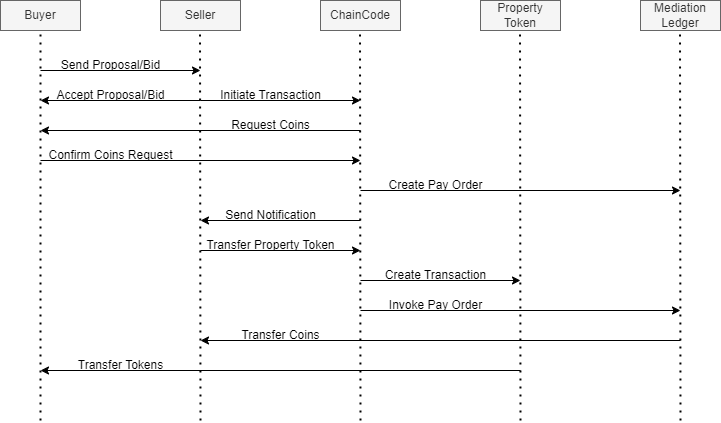

The diagram above was exported from draw.io. Its source (the exported page's mxGraphModel, read from the mxfile embedded in the PNG):
<mxGraphModel dx="792" dy="736" grid="1" gridSize="10" guides="1" tooltips="1" connect="1" arrows="1" fold="1" page="1" pageScale="1" pageWidth="827" pageHeight="1169" math="0" shadow="0">
  <root>
    <mxCell id="0" />
    <mxCell id="1" parent="0" />
    <mxCell id="puw6x5i-5qDm4TS5Osv7-1" value="Buyer" style="rounded=0;whiteSpace=wrap;html=1;fillColor=#f5f5f5;fontColor=#333333;strokeColor=#666666;" vertex="1" parent="1">
      <mxGeometry x="40" y="90" width="80" height="30" as="geometry" />
    </mxCell>
    <mxCell id="puw6x5i-5qDm4TS5Osv7-2" value="Seller" style="rounded=0;whiteSpace=wrap;html=1;fillColor=#f5f5f5;fontColor=#333333;strokeColor=#666666;" vertex="1" parent="1">
      <mxGeometry x="200" y="90" width="80" height="30" as="geometry" />
    </mxCell>
    <mxCell id="puw6x5i-5qDm4TS5Osv7-3" value="ChainCode" style="rounded=0;whiteSpace=wrap;html=1;fillColor=#f5f5f5;fontColor=#333333;strokeColor=#666666;" vertex="1" parent="1">
      <mxGeometry x="360" y="90" width="80" height="30" as="geometry" />
    </mxCell>
    <mxCell id="puw6x5i-5qDm4TS5Osv7-4" value="Property&lt;br&gt;Token" style="rounded=0;whiteSpace=wrap;html=1;fillColor=#f5f5f5;fontColor=#333333;strokeColor=#666666;" vertex="1" parent="1">
      <mxGeometry x="520" y="90" width="80" height="30" as="geometry" />
    </mxCell>
    <mxCell id="puw6x5i-5qDm4TS5Osv7-7" value="" style="endArrow=none;dashed=1;html=1;dashPattern=1 3;strokeWidth=2;rounded=0;entryX=0.5;entryY=1;entryDx=0;entryDy=0;" edge="1" parent="1" target="puw6x5i-5qDm4TS5Osv7-1">
      <mxGeometry width="50" height="50" relative="1" as="geometry">
        <mxPoint x="80" y="510" as="sourcePoint" />
        <mxPoint x="90" y="170" as="targetPoint" />
      </mxGeometry>
    </mxCell>
    <mxCell id="puw6x5i-5qDm4TS5Osv7-8" value="" style="endArrow=none;dashed=1;html=1;dashPattern=1 3;strokeWidth=2;rounded=0;entryX=0.5;entryY=1;entryDx=0;entryDy=0;" edge="1" parent="1">
      <mxGeometry width="50" height="50" relative="1" as="geometry">
        <mxPoint x="240" y="510" as="sourcePoint" />
        <mxPoint x="239.5" y="120" as="targetPoint" />
      </mxGeometry>
    </mxCell>
    <mxCell id="puw6x5i-5qDm4TS5Osv7-9" value="" style="endArrow=none;dashed=1;html=1;dashPattern=1 3;strokeWidth=2;rounded=0;entryX=0.5;entryY=1;entryDx=0;entryDy=0;" edge="1" parent="1">
      <mxGeometry width="50" height="50" relative="1" as="geometry">
        <mxPoint x="400" y="510" as="sourcePoint" />
        <mxPoint x="399.5" y="120" as="targetPoint" />
      </mxGeometry>
    </mxCell>
    <mxCell id="puw6x5i-5qDm4TS5Osv7-10" value="" style="endArrow=none;dashed=1;html=1;dashPattern=1 3;strokeWidth=2;rounded=0;entryX=0.5;entryY=1;entryDx=0;entryDy=0;" edge="1" parent="1">
      <mxGeometry width="50" height="50" relative="1" as="geometry">
        <mxPoint x="560" y="510" as="sourcePoint" />
        <mxPoint x="559.5" y="120" as="targetPoint" />
      </mxGeometry>
    </mxCell>
    <mxCell id="puw6x5i-5qDm4TS5Osv7-11" value="" style="endArrow=classic;html=1;rounded=0;" edge="1" parent="1">
      <mxGeometry width="50" height="50" relative="1" as="geometry">
        <mxPoint x="80" y="160" as="sourcePoint" />
        <mxPoint x="240" y="160" as="targetPoint" />
      </mxGeometry>
    </mxCell>
    <mxCell id="puw6x5i-5qDm4TS5Osv7-12" value="Send Proposal/Bid" style="text;html=1;align=center;verticalAlign=middle;resizable=0;points=[];autosize=1;strokeColor=none;fillColor=none;" vertex="1" parent="1">
      <mxGeometry x="90" y="140" width="120" height="30" as="geometry" />
    </mxCell>
    <mxCell id="puw6x5i-5qDm4TS5Osv7-14" value="Mediation&lt;br&gt;Ledger" style="rounded=0;whiteSpace=wrap;html=1;fillColor=#f5f5f5;fontColor=#333333;strokeColor=#666666;" vertex="1" parent="1">
      <mxGeometry x="680" y="90" width="80" height="30" as="geometry" />
    </mxCell>
    <mxCell id="puw6x5i-5qDm4TS5Osv7-15" value="" style="endArrow=none;dashed=1;html=1;dashPattern=1 3;strokeWidth=2;rounded=0;entryX=0.5;entryY=1;entryDx=0;entryDy=0;" edge="1" parent="1">
      <mxGeometry width="50" height="50" relative="1" as="geometry">
        <mxPoint x="720" y="510" as="sourcePoint" />
        <mxPoint x="719.5" y="120" as="targetPoint" />
      </mxGeometry>
    </mxCell>
    <mxCell id="puw6x5i-5qDm4TS5Osv7-16" value="" style="endArrow=none;html=1;rounded=0;startArrow=classic;startFill=1;endFill=0;" edge="1" parent="1">
      <mxGeometry width="50" height="50" relative="1" as="geometry">
        <mxPoint x="80" y="190" as="sourcePoint" />
        <mxPoint x="240" y="190" as="targetPoint" />
      </mxGeometry>
    </mxCell>
    <mxCell id="puw6x5i-5qDm4TS5Osv7-17" value="Accept Proposal/Bid" style="text;html=1;align=center;verticalAlign=middle;resizable=0;points=[];autosize=1;strokeColor=none;fillColor=none;" vertex="1" parent="1">
      <mxGeometry x="85" y="170" width="130" height="30" as="geometry" />
    </mxCell>
    <mxCell id="puw6x5i-5qDm4TS5Osv7-18" value="" style="endArrow=classic;html=1;rounded=0;" edge="1" parent="1">
      <mxGeometry width="50" height="50" relative="1" as="geometry">
        <mxPoint x="240" y="190" as="sourcePoint" />
        <mxPoint x="400" y="190" as="targetPoint" />
      </mxGeometry>
    </mxCell>
    <mxCell id="puw6x5i-5qDm4TS5Osv7-19" value="Initiate Transaction" style="text;html=1;align=center;verticalAlign=middle;resizable=0;points=[];autosize=1;strokeColor=none;fillColor=none;" vertex="1" parent="1">
      <mxGeometry x="250" y="170" width="120" height="30" as="geometry" />
    </mxCell>
    <mxCell id="puw6x5i-5qDm4TS5Osv7-20" value="" style="endArrow=none;html=1;rounded=0;startArrow=classic;startFill=1;endFill=0;" edge="1" parent="1">
      <mxGeometry width="50" height="50" relative="1" as="geometry">
        <mxPoint x="80" y="220" as="sourcePoint" />
        <mxPoint x="400" y="220" as="targetPoint" />
      </mxGeometry>
    </mxCell>
    <mxCell id="puw6x5i-5qDm4TS5Osv7-21" value="Request Coins" style="text;html=1;align=center;verticalAlign=middle;resizable=0;points=[];autosize=1;strokeColor=none;fillColor=none;" vertex="1" parent="1">
      <mxGeometry x="260" y="200" width="100" height="30" as="geometry" />
    </mxCell>
    <mxCell id="puw6x5i-5qDm4TS5Osv7-23" value="" style="endArrow=classic;html=1;rounded=0;" edge="1" parent="1">
      <mxGeometry width="50" height="50" relative="1" as="geometry">
        <mxPoint x="80" y="250" as="sourcePoint" />
        <mxPoint x="400" y="250" as="targetPoint" />
      </mxGeometry>
    </mxCell>
    <mxCell id="puw6x5i-5qDm4TS5Osv7-24" value="Confirm Coins Request" style="text;html=1;align=center;verticalAlign=middle;resizable=0;points=[];autosize=1;strokeColor=none;fillColor=none;" vertex="1" parent="1">
      <mxGeometry x="75" y="230" width="150" height="30" as="geometry" />
    </mxCell>
    <mxCell id="puw6x5i-5qDm4TS5Osv7-25" value="" style="endArrow=classic;html=1;rounded=0;" edge="1" parent="1">
      <mxGeometry width="50" height="50" relative="1" as="geometry">
        <mxPoint x="400" y="280" as="sourcePoint" />
        <mxPoint x="720" y="280" as="targetPoint" />
      </mxGeometry>
    </mxCell>
    <mxCell id="puw6x5i-5qDm4TS5Osv7-26" value="Create Pay Order" style="text;html=1;align=center;verticalAlign=middle;resizable=0;points=[];autosize=1;strokeColor=none;fillColor=none;" vertex="1" parent="1">
      <mxGeometry x="415" y="260" width="120" height="30" as="geometry" />
    </mxCell>
    <mxCell id="puw6x5i-5qDm4TS5Osv7-27" value="" style="endArrow=none;html=1;rounded=0;startArrow=classic;startFill=1;endFill=0;" edge="1" parent="1">
      <mxGeometry width="50" height="50" relative="1" as="geometry">
        <mxPoint x="240" y="310" as="sourcePoint" />
        <mxPoint x="400" y="310" as="targetPoint" />
      </mxGeometry>
    </mxCell>
    <mxCell id="puw6x5i-5qDm4TS5Osv7-28" value="Send Notification" style="text;html=1;align=center;verticalAlign=middle;resizable=0;points=[];autosize=1;strokeColor=none;fillColor=none;" vertex="1" parent="1">
      <mxGeometry x="255" y="290" width="110" height="30" as="geometry" />
    </mxCell>
    <mxCell id="puw6x5i-5qDm4TS5Osv7-29" value="" style="endArrow=classic;html=1;rounded=0;" edge="1" parent="1">
      <mxGeometry width="50" height="50" relative="1" as="geometry">
        <mxPoint x="240" y="340" as="sourcePoint" />
        <mxPoint x="400" y="340" as="targetPoint" />
      </mxGeometry>
    </mxCell>
    <mxCell id="puw6x5i-5qDm4TS5Osv7-30" value="Transfer Property Token" style="text;html=1;align=center;verticalAlign=middle;resizable=0;points=[];autosize=1;strokeColor=none;fillColor=none;" vertex="1" parent="1">
      <mxGeometry x="235" y="320" width="150" height="30" as="geometry" />
    </mxCell>
    <mxCell id="puw6x5i-5qDm4TS5Osv7-33" value="" style="endArrow=classic;html=1;rounded=0;" edge="1" parent="1">
      <mxGeometry width="50" height="50" relative="1" as="geometry">
        <mxPoint x="400" y="370" as="sourcePoint" />
        <mxPoint x="560" y="370" as="targetPoint" />
      </mxGeometry>
    </mxCell>
    <mxCell id="puw6x5i-5qDm4TS5Osv7-34" value="Create Transaction" style="text;html=1;align=center;verticalAlign=middle;resizable=0;points=[];autosize=1;strokeColor=none;fillColor=none;" vertex="1" parent="1">
      <mxGeometry x="415" y="350" width="120" height="30" as="geometry" />
    </mxCell>
    <mxCell id="puw6x5i-5qDm4TS5Osv7-40" value="" style="endArrow=classic;html=1;rounded=0;" edge="1" parent="1">
      <mxGeometry width="50" height="50" relative="1" as="geometry">
        <mxPoint x="400" y="400" as="sourcePoint" />
        <mxPoint x="720" y="400" as="targetPoint" />
      </mxGeometry>
    </mxCell>
    <mxCell id="puw6x5i-5qDm4TS5Osv7-41" value="Invoke Pay Order" style="text;html=1;align=center;verticalAlign=middle;resizable=0;points=[];autosize=1;strokeColor=none;fillColor=none;" vertex="1" parent="1">
      <mxGeometry x="415" y="380" width="120" height="30" as="geometry" />
    </mxCell>
    <mxCell id="puw6x5i-5qDm4TS5Osv7-42" value="" style="endArrow=none;html=1;rounded=0;startArrow=classic;startFill=1;endFill=0;" edge="1" parent="1">
      <mxGeometry width="50" height="50" relative="1" as="geometry">
        <mxPoint x="240" y="430" as="sourcePoint" />
        <mxPoint x="720" y="430" as="targetPoint" />
      </mxGeometry>
    </mxCell>
    <mxCell id="puw6x5i-5qDm4TS5Osv7-43" value="Transfer Coins" style="text;html=1;align=center;verticalAlign=middle;resizable=0;points=[];autosize=1;strokeColor=none;fillColor=none;" vertex="1" parent="1">
      <mxGeometry x="270" y="410" width="100" height="30" as="geometry" />
    </mxCell>
    <mxCell id="puw6x5i-5qDm4TS5Osv7-44" value="" style="endArrow=none;html=1;rounded=0;startArrow=classic;startFill=1;endFill=0;" edge="1" parent="1">
      <mxGeometry width="50" height="50" relative="1" as="geometry">
        <mxPoint x="80" y="460" as="sourcePoint" />
        <mxPoint x="560" y="460" as="targetPoint" />
      </mxGeometry>
    </mxCell>
    <mxCell id="puw6x5i-5qDm4TS5Osv7-45" value="Transfer Tokens" style="text;html=1;align=center;verticalAlign=middle;resizable=0;points=[];autosize=1;strokeColor=none;fillColor=none;" vertex="1" parent="1">
      <mxGeometry x="105" y="440" width="110" height="30" as="geometry" />
    </mxCell>
  </root>
</mxGraphModel>